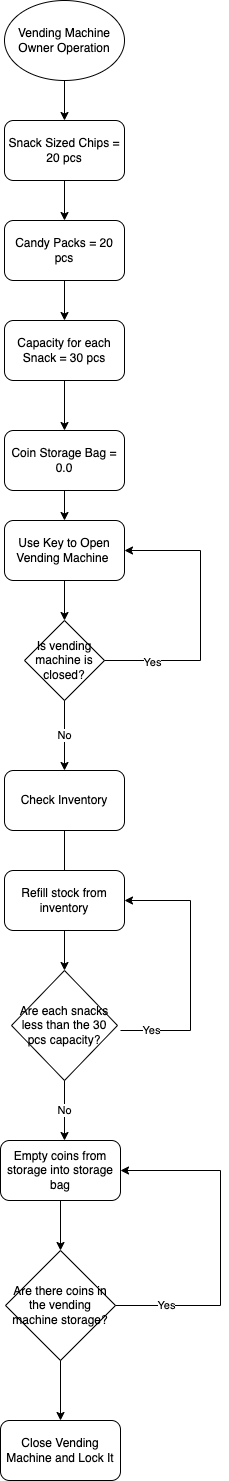

The diagram above was exported from draw.io. Its source (the exported page's mxGraphModel, read from the mxfile embedded in the PNG):
<mxGraphModel dx="1434" dy="716" grid="1" gridSize="10" guides="1" tooltips="1" connect="1" arrows="1" fold="1" page="1" pageScale="1" pageWidth="827" pageHeight="1169" math="0" shadow="0">
  <root>
    <mxCell id="WIyWlLk6GJQsqaUBKTNV-0" />
    <mxCell id="WIyWlLk6GJQsqaUBKTNV-1" parent="WIyWlLk6GJQsqaUBKTNV-0" />
    <mxCell id="V2JY3pHz_CEOLTBGlDqX-0" value="Vending Machine Owner Operation" style="ellipse;whiteSpace=wrap;html=1;" vertex="1" parent="WIyWlLk6GJQsqaUBKTNV-1">
      <mxGeometry x="354" y="40" width="120" height="80" as="geometry" />
    </mxCell>
    <mxCell id="V2JY3pHz_CEOLTBGlDqX-1" value="Snack Sized Chips = 20 pcs" style="rounded=1;whiteSpace=wrap;html=1;" vertex="1" parent="WIyWlLk6GJQsqaUBKTNV-1">
      <mxGeometry x="354" y="160" width="120" height="60" as="geometry" />
    </mxCell>
    <mxCell id="V2JY3pHz_CEOLTBGlDqX-2" value="" style="endArrow=classic;html=1;rounded=0;exitX=0.5;exitY=1;exitDx=0;exitDy=0;entryX=0.5;entryY=0;entryDx=0;entryDy=0;" edge="1" parent="WIyWlLk6GJQsqaUBKTNV-1" source="V2JY3pHz_CEOLTBGlDqX-0" target="V2JY3pHz_CEOLTBGlDqX-1">
      <mxGeometry width="50" height="50" relative="1" as="geometry">
        <mxPoint x="390" y="290" as="sourcePoint" />
        <mxPoint x="440" y="240" as="targetPoint" />
      </mxGeometry>
    </mxCell>
    <mxCell id="V2JY3pHz_CEOLTBGlDqX-3" value="" style="endArrow=classic;html=1;rounded=0;exitX=0.5;exitY=1;exitDx=0;exitDy=0;" edge="1" parent="WIyWlLk6GJQsqaUBKTNV-1" source="V2JY3pHz_CEOLTBGlDqX-1">
      <mxGeometry width="50" height="50" relative="1" as="geometry">
        <mxPoint x="410" y="290" as="sourcePoint" />
        <mxPoint x="414" y="260" as="targetPoint" />
      </mxGeometry>
    </mxCell>
    <mxCell id="V2JY3pHz_CEOLTBGlDqX-4" value="Candy Packs = 20 pcs" style="rounded=1;whiteSpace=wrap;html=1;" vertex="1" parent="WIyWlLk6GJQsqaUBKTNV-1">
      <mxGeometry x="354" y="260" width="120" height="60" as="geometry" />
    </mxCell>
    <mxCell id="V2JY3pHz_CEOLTBGlDqX-5" value="Capacity for each Snack = 30 pcs" style="rounded=1;whiteSpace=wrap;html=1;" vertex="1" parent="WIyWlLk6GJQsqaUBKTNV-1">
      <mxGeometry x="354" y="360" width="120" height="60" as="geometry" />
    </mxCell>
    <mxCell id="V2JY3pHz_CEOLTBGlDqX-6" value="" style="endArrow=classic;html=1;rounded=0;exitX=0.5;exitY=1;exitDx=0;exitDy=0;entryX=0.5;entryY=0;entryDx=0;entryDy=0;" edge="1" parent="WIyWlLk6GJQsqaUBKTNV-1" source="V2JY3pHz_CEOLTBGlDqX-4" target="V2JY3pHz_CEOLTBGlDqX-5">
      <mxGeometry width="50" height="50" relative="1" as="geometry">
        <mxPoint x="390" y="270" as="sourcePoint" />
        <mxPoint x="440" y="220" as="targetPoint" />
      </mxGeometry>
    </mxCell>
    <mxCell id="V2JY3pHz_CEOLTBGlDqX-7" value="" style="endArrow=classic;html=1;rounded=0;exitX=0.5;exitY=1;exitDx=0;exitDy=0;" edge="1" parent="WIyWlLk6GJQsqaUBKTNV-1" source="V2JY3pHz_CEOLTBGlDqX-5">
      <mxGeometry width="50" height="50" relative="1" as="geometry">
        <mxPoint x="390" y="520" as="sourcePoint" />
        <mxPoint x="414" y="470" as="targetPoint" />
      </mxGeometry>
    </mxCell>
    <mxCell id="V2JY3pHz_CEOLTBGlDqX-8" value="Coin Storage Bag = 0.0" style="rounded=1;whiteSpace=wrap;html=1;" vertex="1" parent="WIyWlLk6GJQsqaUBKTNV-1">
      <mxGeometry x="354" y="470" width="120" height="60" as="geometry" />
    </mxCell>
    <mxCell id="V2JY3pHz_CEOLTBGlDqX-9" value="Use Key to Open Vending Machine&amp;nbsp;" style="rounded=1;whiteSpace=wrap;html=1;" vertex="1" parent="WIyWlLk6GJQsqaUBKTNV-1">
      <mxGeometry x="354" y="560" width="120" height="60" as="geometry" />
    </mxCell>
    <mxCell id="V2JY3pHz_CEOLTBGlDqX-10" value="Is vending machine is closed?" style="rhombus;whiteSpace=wrap;html=1;" vertex="1" parent="WIyWlLk6GJQsqaUBKTNV-1">
      <mxGeometry x="374" y="660" width="80" height="80" as="geometry" />
    </mxCell>
    <mxCell id="V2JY3pHz_CEOLTBGlDqX-11" value="" style="endArrow=none;html=1;rounded=0;exitX=1;exitY=0.5;exitDx=0;exitDy=0;" edge="1" parent="WIyWlLk6GJQsqaUBKTNV-1" source="V2JY3pHz_CEOLTBGlDqX-10">
      <mxGeometry width="50" height="50" relative="1" as="geometry">
        <mxPoint x="390" y="770" as="sourcePoint" />
        <mxPoint x="550" y="700" as="targetPoint" />
      </mxGeometry>
    </mxCell>
    <mxCell id="V2JY3pHz_CEOLTBGlDqX-14" value="Yes" style="edgeLabel;html=1;align=center;verticalAlign=middle;resizable=0;points=[];" vertex="1" connectable="0" parent="V2JY3pHz_CEOLTBGlDqX-11">
      <mxGeometry x="-0.0208" y="-1" relative="1" as="geometry">
        <mxPoint as="offset" />
      </mxGeometry>
    </mxCell>
    <mxCell id="V2JY3pHz_CEOLTBGlDqX-12" value="" style="endArrow=none;html=1;rounded=0;" edge="1" parent="WIyWlLk6GJQsqaUBKTNV-1">
      <mxGeometry width="50" height="50" relative="1" as="geometry">
        <mxPoint x="550" y="700" as="sourcePoint" />
        <mxPoint x="550" y="590" as="targetPoint" />
      </mxGeometry>
    </mxCell>
    <mxCell id="V2JY3pHz_CEOLTBGlDqX-13" value="" style="endArrow=classic;html=1;rounded=0;entryX=1;entryY=0.5;entryDx=0;entryDy=0;" edge="1" parent="WIyWlLk6GJQsqaUBKTNV-1" target="V2JY3pHz_CEOLTBGlDqX-9">
      <mxGeometry width="50" height="50" relative="1" as="geometry">
        <mxPoint x="550" y="590" as="sourcePoint" />
        <mxPoint x="440" y="720" as="targetPoint" />
      </mxGeometry>
    </mxCell>
    <mxCell id="V2JY3pHz_CEOLTBGlDqX-15" value="" style="endArrow=classic;html=1;rounded=0;exitX=0.5;exitY=1;exitDx=0;exitDy=0;entryX=0.5;entryY=0;entryDx=0;entryDy=0;" edge="1" parent="WIyWlLk6GJQsqaUBKTNV-1" source="V2JY3pHz_CEOLTBGlDqX-8" target="V2JY3pHz_CEOLTBGlDqX-9">
      <mxGeometry width="50" height="50" relative="1" as="geometry">
        <mxPoint x="390" y="770" as="sourcePoint" />
        <mxPoint x="440" y="720" as="targetPoint" />
      </mxGeometry>
    </mxCell>
    <mxCell id="V2JY3pHz_CEOLTBGlDqX-16" value="No" style="endArrow=classic;html=1;rounded=0;exitX=0.5;exitY=1;exitDx=0;exitDy=0;" edge="1" parent="WIyWlLk6GJQsqaUBKTNV-1" source="V2JY3pHz_CEOLTBGlDqX-10">
      <mxGeometry width="50" height="50" relative="1" as="geometry">
        <mxPoint x="390" y="790" as="sourcePoint" />
        <mxPoint x="414" y="810" as="targetPoint" />
      </mxGeometry>
    </mxCell>
    <mxCell id="V2JY3pHz_CEOLTBGlDqX-17" value="" style="endArrow=classic;html=1;rounded=0;exitX=0.5;exitY=1;exitDx=0;exitDy=0;" edge="1" parent="WIyWlLk6GJQsqaUBKTNV-1" source="V2JY3pHz_CEOLTBGlDqX-9" target="V2JY3pHz_CEOLTBGlDqX-10">
      <mxGeometry width="50" height="50" relative="1" as="geometry">
        <mxPoint x="390" y="790" as="sourcePoint" />
        <mxPoint x="440" y="740" as="targetPoint" />
      </mxGeometry>
    </mxCell>
    <mxCell id="V2JY3pHz_CEOLTBGlDqX-18" value="Check Inventory" style="rounded=1;whiteSpace=wrap;html=1;" vertex="1" parent="WIyWlLk6GJQsqaUBKTNV-1">
      <mxGeometry x="354" y="810" width="120" height="60" as="geometry" />
    </mxCell>
    <mxCell id="V2JY3pHz_CEOLTBGlDqX-19" value="" style="endArrow=classic;html=1;rounded=0;exitX=0.5;exitY=1;exitDx=0;exitDy=0;" edge="1" parent="WIyWlLk6GJQsqaUBKTNV-1" source="V2JY3pHz_CEOLTBGlDqX-18" target="V2JY3pHz_CEOLTBGlDqX-20">
      <mxGeometry width="50" height="50" relative="1" as="geometry">
        <mxPoint x="390" y="790" as="sourcePoint" />
        <mxPoint x="414" y="920" as="targetPoint" />
      </mxGeometry>
    </mxCell>
    <mxCell id="V2JY3pHz_CEOLTBGlDqX-20" value="Are each snacks less than the 30 pcs capacity?" style="rhombus;whiteSpace=wrap;html=1;" vertex="1" parent="WIyWlLk6GJQsqaUBKTNV-1">
      <mxGeometry x="361" y="1010" width="106" height="110" as="geometry" />
    </mxCell>
    <mxCell id="V2JY3pHz_CEOLTBGlDqX-21" value="Refill stock from inventory" style="rounded=1;whiteSpace=wrap;html=1;" vertex="1" parent="WIyWlLk6GJQsqaUBKTNV-1">
      <mxGeometry x="354" y="910" width="120" height="60" as="geometry" />
    </mxCell>
    <mxCell id="V2JY3pHz_CEOLTBGlDqX-22" value="" style="endArrow=none;html=1;rounded=0;edgeStyle=orthogonalEdgeStyle;" edge="1" parent="WIyWlLk6GJQsqaUBKTNV-1">
      <mxGeometry width="50" height="50" relative="1" as="geometry">
        <mxPoint x="470" y="1070" as="sourcePoint" />
        <mxPoint x="540" y="940" as="targetPoint" />
      </mxGeometry>
    </mxCell>
    <mxCell id="V2JY3pHz_CEOLTBGlDqX-24" value="Yes" style="edgeLabel;html=1;align=center;verticalAlign=middle;resizable=0;points=[];" vertex="1" connectable="0" parent="V2JY3pHz_CEOLTBGlDqX-22">
      <mxGeometry x="-0.8556" y="1" relative="1" as="geometry">
        <mxPoint x="16" as="offset" />
      </mxGeometry>
    </mxCell>
    <mxCell id="V2JY3pHz_CEOLTBGlDqX-23" value="" style="endArrow=classic;html=1;rounded=0;entryX=1;entryY=0.5;entryDx=0;entryDy=0;" edge="1" parent="WIyWlLk6GJQsqaUBKTNV-1" target="V2JY3pHz_CEOLTBGlDqX-21">
      <mxGeometry width="50" height="50" relative="1" as="geometry">
        <mxPoint x="540" y="940" as="sourcePoint" />
        <mxPoint x="440" y="780" as="targetPoint" />
      </mxGeometry>
    </mxCell>
    <mxCell id="V2JY3pHz_CEOLTBGlDqX-25" value="No" style="endArrow=classic;html=1;rounded=0;exitX=0.5;exitY=1;exitDx=0;exitDy=0;" edge="1" parent="WIyWlLk6GJQsqaUBKTNV-1" source="V2JY3pHz_CEOLTBGlDqX-20">
      <mxGeometry width="50" height="50" relative="1" as="geometry">
        <mxPoint x="390" y="960" as="sourcePoint" />
        <mxPoint x="414" y="1180" as="targetPoint" />
        <Array as="points" />
      </mxGeometry>
    </mxCell>
    <mxCell id="V2JY3pHz_CEOLTBGlDqX-26" value="Empty coins from storage into storage bag" style="rounded=1;whiteSpace=wrap;html=1;" vertex="1" parent="WIyWlLk6GJQsqaUBKTNV-1">
      <mxGeometry x="350" y="1180" width="120" height="60" as="geometry" />
    </mxCell>
    <mxCell id="V2JY3pHz_CEOLTBGlDqX-27" value="Are there coins in the vending machine storage?" style="rhombus;whiteSpace=wrap;html=1;" vertex="1" parent="WIyWlLk6GJQsqaUBKTNV-1">
      <mxGeometry x="355" y="1290" width="110" height="110" as="geometry" />
    </mxCell>
    <mxCell id="V2JY3pHz_CEOLTBGlDqX-29" value="" style="endArrow=none;html=1;rounded=0;elbow=vertical;edgeStyle=elbowEdgeStyle;exitX=1;exitY=0.5;exitDx=0;exitDy=0;" edge="1" parent="WIyWlLk6GJQsqaUBKTNV-1" source="V2JY3pHz_CEOLTBGlDqX-27">
      <mxGeometry width="50" height="50" relative="1" as="geometry">
        <mxPoint x="520" y="1350" as="sourcePoint" />
        <mxPoint x="570" y="1210" as="targetPoint" />
        <Array as="points">
          <mxPoint x="520" y="1345" />
        </Array>
      </mxGeometry>
    </mxCell>
    <mxCell id="V2JY3pHz_CEOLTBGlDqX-31" value="Yes" style="edgeLabel;html=1;align=center;verticalAlign=middle;resizable=0;points=[];" vertex="1" connectable="0" parent="V2JY3pHz_CEOLTBGlDqX-29">
      <mxGeometry x="-0.5847" y="1" relative="1" as="geometry">
        <mxPoint as="offset" />
      </mxGeometry>
    </mxCell>
    <mxCell id="V2JY3pHz_CEOLTBGlDqX-30" value="" style="endArrow=classic;html=1;rounded=0;elbow=vertical;entryX=1;entryY=0.5;entryDx=0;entryDy=0;" edge="1" parent="WIyWlLk6GJQsqaUBKTNV-1" target="V2JY3pHz_CEOLTBGlDqX-26">
      <mxGeometry width="50" height="50" relative="1" as="geometry">
        <mxPoint x="570" y="1210" as="sourcePoint" />
        <mxPoint x="440" y="1140" as="targetPoint" />
      </mxGeometry>
    </mxCell>
    <mxCell id="V2JY3pHz_CEOLTBGlDqX-32" value="" style="endArrow=classic;html=1;rounded=0;elbow=vertical;exitX=0.5;exitY=1;exitDx=0;exitDy=0;entryX=0.5;entryY=0;entryDx=0;entryDy=0;" edge="1" parent="WIyWlLk6GJQsqaUBKTNV-1" source="V2JY3pHz_CEOLTBGlDqX-26" target="V2JY3pHz_CEOLTBGlDqX-27">
      <mxGeometry width="50" height="50" relative="1" as="geometry">
        <mxPoint x="390" y="1190" as="sourcePoint" />
        <mxPoint x="440" y="1140" as="targetPoint" />
      </mxGeometry>
    </mxCell>
    <mxCell id="V2JY3pHz_CEOLTBGlDqX-33" value="Close Vending Machine and Lock It" style="rounded=1;whiteSpace=wrap;html=1;" vertex="1" parent="WIyWlLk6GJQsqaUBKTNV-1">
      <mxGeometry x="350" y="1460" width="120" height="60" as="geometry" />
    </mxCell>
    <mxCell id="V2JY3pHz_CEOLTBGlDqX-34" value="" style="endArrow=classic;html=1;rounded=0;elbow=vertical;exitX=0.5;exitY=1;exitDx=0;exitDy=0;entryX=0.5;entryY=0;entryDx=0;entryDy=0;" edge="1" parent="WIyWlLk6GJQsqaUBKTNV-1" source="V2JY3pHz_CEOLTBGlDqX-27" target="V2JY3pHz_CEOLTBGlDqX-33">
      <mxGeometry width="50" height="50" relative="1" as="geometry">
        <mxPoint x="390" y="1410" as="sourcePoint" />
        <mxPoint x="440" y="1360" as="targetPoint" />
      </mxGeometry>
    </mxCell>
  </root>
</mxGraphModel>